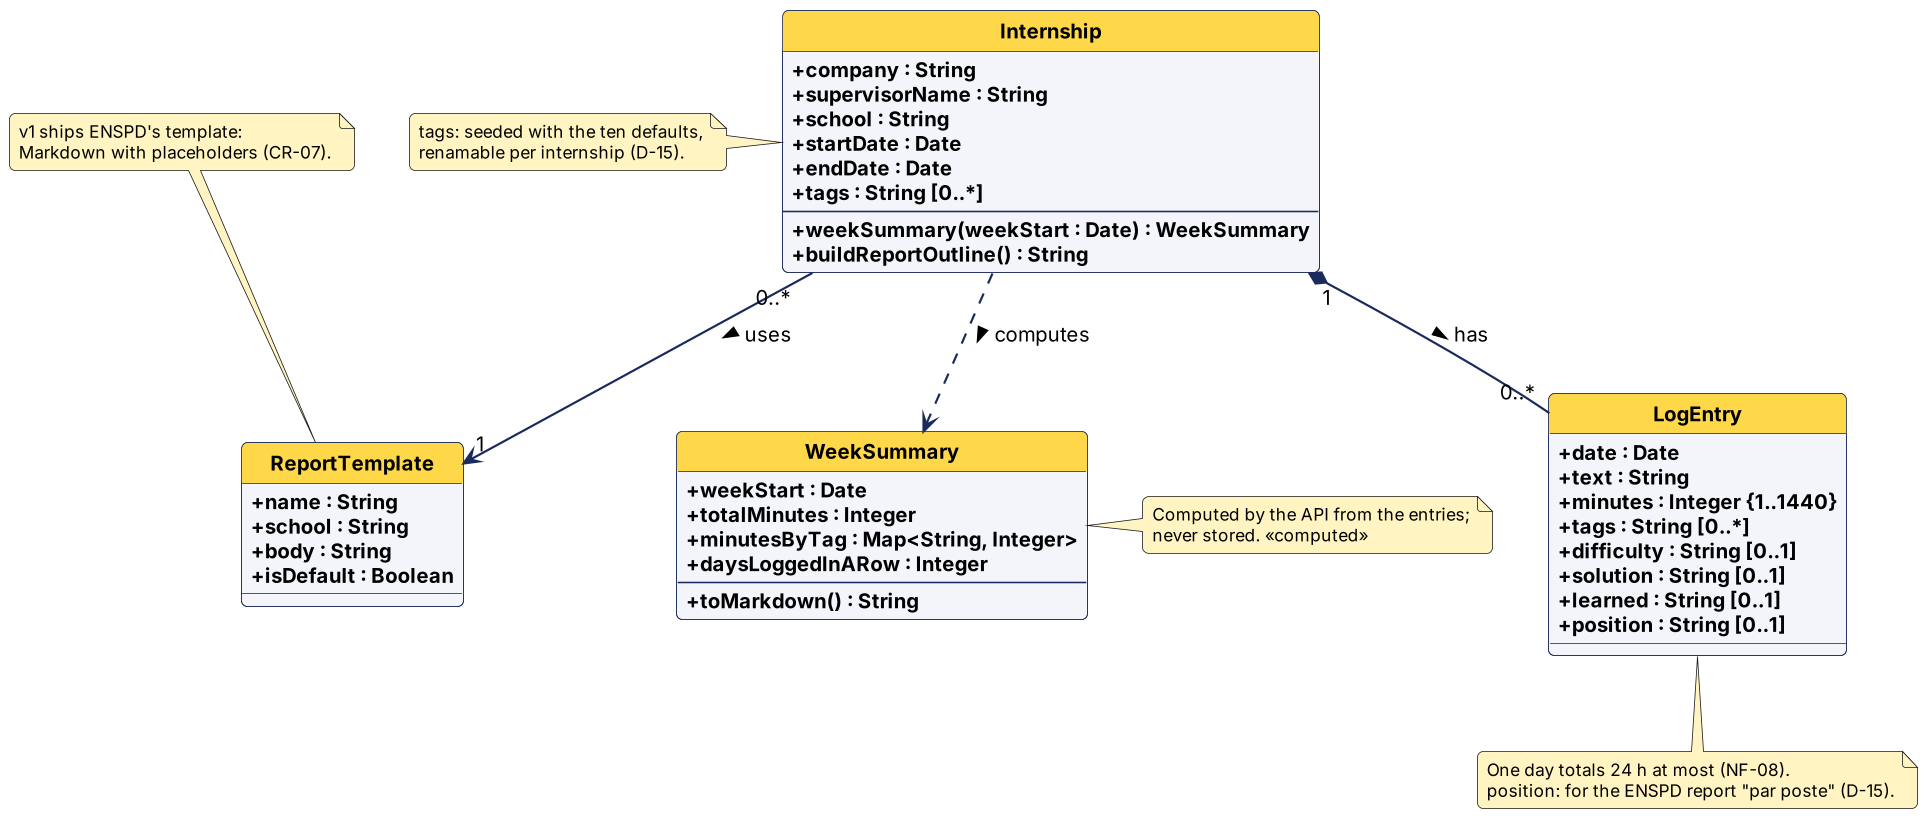

The diagram above was rendered by PlantUML. Its source (embedded in the PNG):
@startuml
skinparamlocked dpi 150
!include skin.iuml
class Internship {
  + company : String
  + supervisorName : String
  + school : String
  + startDate : Date
  + endDate : Date
  + tags : String [0..*]
  --
  + weekSummary(weekStart : Date) : WeekSummary
  + buildReportOutline() : String
}
class LogEntry {
  + date : Date
  + text : String
  + minutes : Integer {1..1440}
  + tags : String [0..*]
  + difficulty : String [0..1]
  + solution : String [0..1]
  + learned : String [0..1]
  + position : String [0..1]
}
class ReportTemplate {
  + name : String
  + school : String
  + body : String
  + isDefault : Boolean
}
class WeekSummary <<computed>> {
  + weekStart : Date
  + totalMinutes : Integer
  + minutesByTag : Map<String, Integer>
  + daysLoggedInARow : Integer
  --
  + toMarkdown() : String
}
Internship "1" *-- "0..*" LogEntry : has >
Internship "0..*" --> "1" ReportTemplate : uses >
Internship ..> WeekSummary : computes >
note right of WeekSummary : Computed by the API from the entries;\nnever stored. «computed»
note bottom of LogEntry : One day totals 24 h at most (NF-08).\nposition: for the ENSPD report "par poste" (D-15).
note top of ReportTemplate : v1 ships ENSPD's template:\nMarkdown with placeholders (CR-07).
note left of Internship : tags: seeded with the ten defaults,\nrenamable per internship (D-15).
@enduml